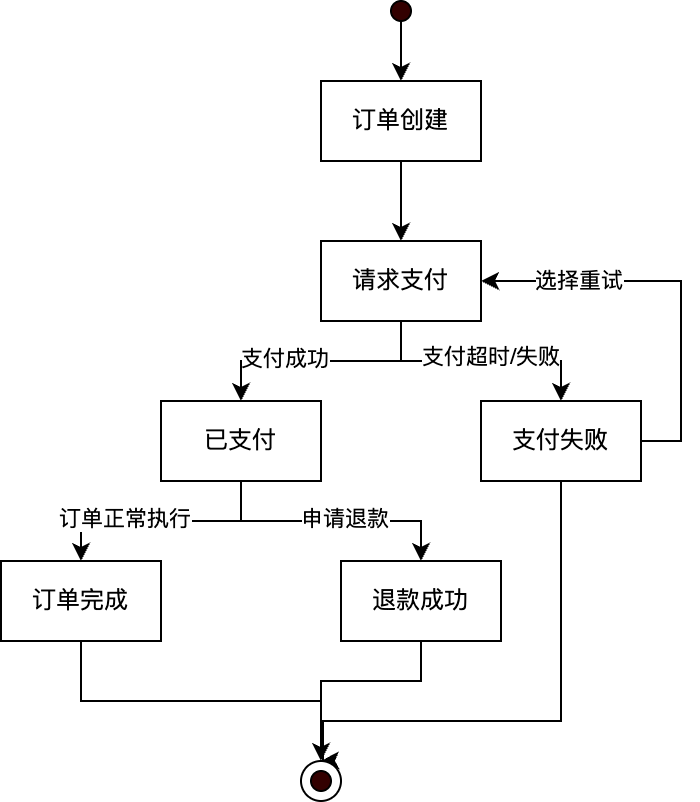

The diagram above was exported from draw.io. Its source (the exported page's mxGraphModel, read from the mxfile embedded in the PNG):
<mxGraphModel dx="617" dy="471" grid="1" gridSize="10" guides="1" tooltips="1" connect="1" arrows="1" fold="1" page="1" pageScale="1" pageWidth="827" pageHeight="1169" math="0" shadow="0">
  <root>
    <mxCell id="0" />
    <mxCell id="1" parent="0" />
    <mxCell id="FJ3yPuBJq75RZq2veWdV-8" style="edgeStyle=orthogonalEdgeStyle;rounded=0;orthogonalLoop=1;jettySize=auto;html=1;exitX=0.5;exitY=1;exitDx=0;exitDy=0;" edge="1" parent="1" source="FJ3yPuBJq75RZq2veWdV-1" target="FJ3yPuBJq75RZq2veWdV-2">
      <mxGeometry relative="1" as="geometry" />
    </mxCell>
    <mxCell id="FJ3yPuBJq75RZq2veWdV-1" value="" style="ellipse;whiteSpace=wrap;html=1;aspect=fixed;fillColor=#330000;" vertex="1" parent="1">
      <mxGeometry x="355" y="80" width="10" height="10" as="geometry" />
    </mxCell>
    <mxCell id="FJ3yPuBJq75RZq2veWdV-9" style="edgeStyle=orthogonalEdgeStyle;rounded=0;orthogonalLoop=1;jettySize=auto;html=1;exitX=0.5;exitY=1;exitDx=0;exitDy=0;" edge="1" parent="1" source="FJ3yPuBJq75RZq2veWdV-2" target="FJ3yPuBJq75RZq2veWdV-7">
      <mxGeometry relative="1" as="geometry" />
    </mxCell>
    <mxCell id="FJ3yPuBJq75RZq2veWdV-2" value="订单创建" style="rounded=0;whiteSpace=wrap;html=1;" vertex="1" parent="1">
      <mxGeometry x="320" y="120" width="80" height="40" as="geometry" />
    </mxCell>
    <mxCell id="FJ3yPuBJq75RZq2veWdV-17" style="edgeStyle=orthogonalEdgeStyle;rounded=0;orthogonalLoop=1;jettySize=auto;html=1;exitX=0.5;exitY=1;exitDx=0;exitDy=0;" edge="1" parent="1" source="FJ3yPuBJq75RZq2veWdV-4" target="FJ3yPuBJq75RZq2veWdV-16">
      <mxGeometry relative="1" as="geometry" />
    </mxCell>
    <mxCell id="FJ3yPuBJq75RZq2veWdV-24" value="订单正常执行" style="edgeLabel;html=1;align=center;verticalAlign=middle;resizable=0;points=[];" vertex="1" connectable="0" parent="FJ3yPuBJq75RZq2veWdV-17">
      <mxGeometry x="0.3086" y="-1" relative="1" as="geometry">
        <mxPoint as="offset" />
      </mxGeometry>
    </mxCell>
    <mxCell id="FJ3yPuBJq75RZq2veWdV-18" style="edgeStyle=orthogonalEdgeStyle;rounded=0;orthogonalLoop=1;jettySize=auto;html=1;exitX=0.5;exitY=1;exitDx=0;exitDy=0;" edge="1" parent="1" source="FJ3yPuBJq75RZq2veWdV-4" target="FJ3yPuBJq75RZq2veWdV-6">
      <mxGeometry relative="1" as="geometry" />
    </mxCell>
    <mxCell id="FJ3yPuBJq75RZq2veWdV-25" value="申请退款" style="edgeLabel;html=1;align=center;verticalAlign=middle;resizable=0;points=[];" vertex="1" connectable="0" parent="FJ3yPuBJq75RZq2veWdV-18">
      <mxGeometry x="0.1128" y="1" relative="1" as="geometry">
        <mxPoint as="offset" />
      </mxGeometry>
    </mxCell>
    <mxCell id="FJ3yPuBJq75RZq2veWdV-4" value="已支付" style="rounded=0;whiteSpace=wrap;html=1;" vertex="1" parent="1">
      <mxGeometry x="240" y="280" width="80" height="40" as="geometry" />
    </mxCell>
    <mxCell id="FJ3yPuBJq75RZq2veWdV-12" style="edgeStyle=orthogonalEdgeStyle;rounded=0;orthogonalLoop=1;jettySize=auto;html=1;exitX=1;exitY=0.5;exitDx=0;exitDy=0;entryX=1;entryY=0.5;entryDx=0;entryDy=0;" edge="1" parent="1" source="FJ3yPuBJq75RZq2veWdV-5" target="FJ3yPuBJq75RZq2veWdV-7">
      <mxGeometry relative="1" as="geometry" />
    </mxCell>
    <mxCell id="FJ3yPuBJq75RZq2veWdV-13" value="选择重试" style="edgeLabel;html=1;align=center;verticalAlign=middle;resizable=0;points=[];" vertex="1" connectable="0" parent="FJ3yPuBJq75RZq2veWdV-12">
      <mxGeometry x="0.5065" relative="1" as="geometry">
        <mxPoint as="offset" />
      </mxGeometry>
    </mxCell>
    <mxCell id="FJ3yPuBJq75RZq2veWdV-23" style="edgeStyle=orthogonalEdgeStyle;rounded=0;orthogonalLoop=1;jettySize=auto;html=1;exitX=0.5;exitY=1;exitDx=0;exitDy=0;" edge="1" parent="1" source="FJ3yPuBJq75RZq2veWdV-5">
      <mxGeometry relative="1" as="geometry">
        <mxPoint x="320" y="460" as="targetPoint" />
        <Array as="points">
          <mxPoint x="440" y="440" />
          <mxPoint x="321" y="440" />
          <mxPoint x="321" y="460" />
        </Array>
      </mxGeometry>
    </mxCell>
    <mxCell id="FJ3yPuBJq75RZq2veWdV-5" value="支付失败" style="rounded=0;whiteSpace=wrap;html=1;" vertex="1" parent="1">
      <mxGeometry x="400" y="280" width="80" height="40" as="geometry" />
    </mxCell>
    <mxCell id="FJ3yPuBJq75RZq2veWdV-22" style="edgeStyle=orthogonalEdgeStyle;rounded=0;orthogonalLoop=1;jettySize=auto;html=1;exitX=0.5;exitY=1;exitDx=0;exitDy=0;entryX=0.5;entryY=0;entryDx=0;entryDy=0;" edge="1" parent="1" source="FJ3yPuBJq75RZq2veWdV-6" target="FJ3yPuBJq75RZq2veWdV-19">
      <mxGeometry relative="1" as="geometry">
        <Array as="points">
          <mxPoint x="370" y="420" />
          <mxPoint x="320" y="420" />
        </Array>
      </mxGeometry>
    </mxCell>
    <mxCell id="FJ3yPuBJq75RZq2veWdV-6" value="退款成功" style="rounded=0;whiteSpace=wrap;html=1;" vertex="1" parent="1">
      <mxGeometry x="330" y="360" width="80" height="40" as="geometry" />
    </mxCell>
    <mxCell id="FJ3yPuBJq75RZq2veWdV-10" style="edgeStyle=orthogonalEdgeStyle;rounded=0;orthogonalLoop=1;jettySize=auto;html=1;exitX=0.5;exitY=1;exitDx=0;exitDy=0;entryX=0.5;entryY=0;entryDx=0;entryDy=0;" edge="1" parent="1" source="FJ3yPuBJq75RZq2veWdV-7" target="FJ3yPuBJq75RZq2veWdV-4">
      <mxGeometry relative="1" as="geometry" />
    </mxCell>
    <mxCell id="FJ3yPuBJq75RZq2veWdV-15" value="支付成功" style="edgeLabel;html=1;align=center;verticalAlign=middle;resizable=0;points=[];" vertex="1" connectable="0" parent="FJ3yPuBJq75RZq2veWdV-10">
      <mxGeometry x="0.3086" y="-1" relative="1" as="geometry">
        <mxPoint as="offset" />
      </mxGeometry>
    </mxCell>
    <mxCell id="FJ3yPuBJq75RZq2veWdV-11" style="edgeStyle=orthogonalEdgeStyle;rounded=0;orthogonalLoop=1;jettySize=auto;html=1;exitX=0.5;exitY=1;exitDx=0;exitDy=0;" edge="1" parent="1" source="FJ3yPuBJq75RZq2veWdV-7" target="FJ3yPuBJq75RZq2veWdV-5">
      <mxGeometry relative="1" as="geometry" />
    </mxCell>
    <mxCell id="FJ3yPuBJq75RZq2veWdV-14" value="支付超时/失败" style="edgeLabel;html=1;align=center;verticalAlign=middle;resizable=0;points=[];" vertex="1" connectable="0" parent="FJ3yPuBJq75RZq2veWdV-11">
      <mxGeometry x="0.0742" y="2" relative="1" as="geometry">
        <mxPoint as="offset" />
      </mxGeometry>
    </mxCell>
    <mxCell id="FJ3yPuBJq75RZq2veWdV-7" value="请求支付" style="rounded=0;whiteSpace=wrap;html=1;" vertex="1" parent="1">
      <mxGeometry x="320" y="200" width="80" height="40" as="geometry" />
    </mxCell>
    <mxCell id="FJ3yPuBJq75RZq2veWdV-21" style="edgeStyle=orthogonalEdgeStyle;rounded=0;orthogonalLoop=1;jettySize=auto;html=1;exitX=0.5;exitY=1;exitDx=0;exitDy=0;entryX=0.5;entryY=0;entryDx=0;entryDy=0;" edge="1" parent="1" source="FJ3yPuBJq75RZq2veWdV-16" target="FJ3yPuBJq75RZq2veWdV-19">
      <mxGeometry relative="1" as="geometry" />
    </mxCell>
    <mxCell id="FJ3yPuBJq75RZq2veWdV-16" value="订单完成" style="rounded=0;whiteSpace=wrap;html=1;" vertex="1" parent="1">
      <mxGeometry x="160" y="360" width="80" height="40" as="geometry" />
    </mxCell>
    <mxCell id="FJ3yPuBJq75RZq2veWdV-19" value="" style="ellipse;whiteSpace=wrap;html=1;aspect=fixed;" vertex="1" parent="1">
      <mxGeometry x="310" y="460" width="20" height="20" as="geometry" />
    </mxCell>
    <mxCell id="FJ3yPuBJq75RZq2veWdV-20" value="" style="ellipse;whiteSpace=wrap;html=1;aspect=fixed;fillColor=#330000;" vertex="1" parent="1">
      <mxGeometry x="315" y="465" width="10" height="10" as="geometry" />
    </mxCell>
  </root>
</mxGraphModel>